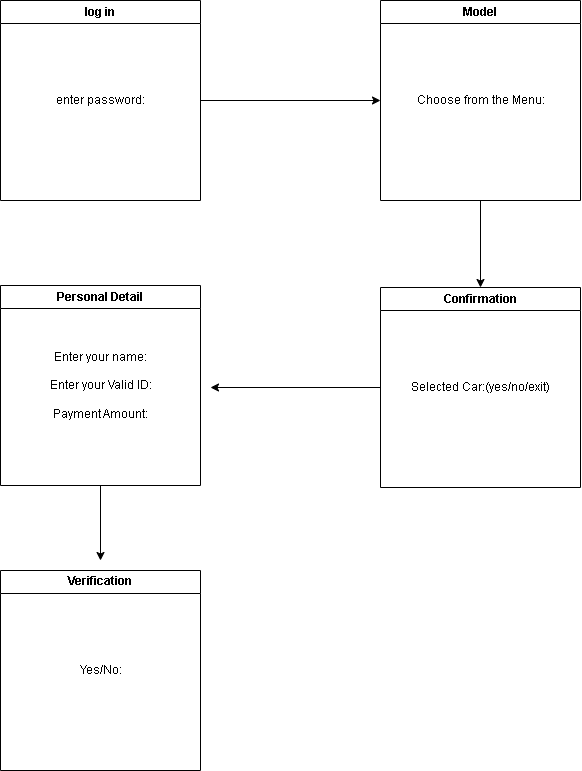

The diagram above was exported from draw.io. Its source (the exported page's mxGraphModel, read from the mxfile embedded in the PNG):
<mxGraphModel dx="866" dy="324" grid="1" gridSize="10" guides="1" tooltips="1" connect="1" arrows="1" fold="1" page="1" pageScale="1" pageWidth="850" pageHeight="1100" math="0" shadow="0">
  <root>
    <mxCell id="0" />
    <mxCell id="1" parent="0" />
    <mxCell id="RSxZ4YgssW8wZlLbJVfK-11" style="edgeStyle=orthogonalEdgeStyle;rounded=0;orthogonalLoop=1;jettySize=auto;html=1;exitX=1;exitY=0.5;exitDx=0;exitDy=0;entryX=0;entryY=0.5;entryDx=0;entryDy=0;" edge="1" parent="1" source="RSxZ4YgssW8wZlLbJVfK-1" target="RSxZ4YgssW8wZlLbJVfK-3">
      <mxGeometry relative="1" as="geometry" />
    </mxCell>
    <mxCell id="RSxZ4YgssW8wZlLbJVfK-1" value="log in" style="swimlane;whiteSpace=wrap;html=1;" vertex="1" parent="1">
      <mxGeometry x="40" y="40" width="200" height="200" as="geometry" />
    </mxCell>
    <mxCell id="RSxZ4YgssW8wZlLbJVfK-2" value="enter password:" style="text;html=1;align=center;verticalAlign=middle;resizable=0;points=[];autosize=1;strokeColor=none;fillColor=none;" vertex="1" parent="RSxZ4YgssW8wZlLbJVfK-1">
      <mxGeometry x="45" y="85" width="110" height="30" as="geometry" />
    </mxCell>
    <mxCell id="RSxZ4YgssW8wZlLbJVfK-12" style="edgeStyle=orthogonalEdgeStyle;rounded=0;orthogonalLoop=1;jettySize=auto;html=1;exitX=0.5;exitY=1;exitDx=0;exitDy=0;entryX=0.5;entryY=0;entryDx=0;entryDy=0;" edge="1" parent="1" source="RSxZ4YgssW8wZlLbJVfK-3" target="RSxZ4YgssW8wZlLbJVfK-5">
      <mxGeometry relative="1" as="geometry" />
    </mxCell>
    <mxCell id="RSxZ4YgssW8wZlLbJVfK-3" value="Model" style="swimlane;whiteSpace=wrap;html=1;" vertex="1" parent="1">
      <mxGeometry x="420" y="40" width="200" height="200" as="geometry" />
    </mxCell>
    <mxCell id="RSxZ4YgssW8wZlLbJVfK-4" value="Choose from the Menu:" style="text;html=1;align=center;verticalAlign=middle;resizable=0;points=[];autosize=1;strokeColor=none;fillColor=none;" vertex="1" parent="RSxZ4YgssW8wZlLbJVfK-3">
      <mxGeometry x="25" y="85" width="150" height="30" as="geometry" />
    </mxCell>
    <mxCell id="RSxZ4YgssW8wZlLbJVfK-13" style="edgeStyle=orthogonalEdgeStyle;rounded=0;orthogonalLoop=1;jettySize=auto;html=1;exitX=0;exitY=0.5;exitDx=0;exitDy=0;" edge="1" parent="1" source="RSxZ4YgssW8wZlLbJVfK-5">
      <mxGeometry relative="1" as="geometry">
        <mxPoint x="250" y="427" as="targetPoint" />
      </mxGeometry>
    </mxCell>
    <mxCell id="RSxZ4YgssW8wZlLbJVfK-5" value="Confirmation" style="swimlane;whiteSpace=wrap;html=1;" vertex="1" parent="1">
      <mxGeometry x="420" y="327" width="200" height="200" as="geometry" />
    </mxCell>
    <mxCell id="RSxZ4YgssW8wZlLbJVfK-6" value="Selected Car:(yes/no/exit)" style="text;html=1;align=center;verticalAlign=middle;resizable=0;points=[];autosize=1;strokeColor=none;fillColor=none;" vertex="1" parent="RSxZ4YgssW8wZlLbJVfK-5">
      <mxGeometry x="20" y="85" width="160" height="30" as="geometry" />
    </mxCell>
    <mxCell id="RSxZ4YgssW8wZlLbJVfK-14" style="edgeStyle=orthogonalEdgeStyle;rounded=0;orthogonalLoop=1;jettySize=auto;html=1;exitX=0.5;exitY=1;exitDx=0;exitDy=0;" edge="1" parent="1" source="RSxZ4YgssW8wZlLbJVfK-7">
      <mxGeometry relative="1" as="geometry">
        <mxPoint x="140" y="600" as="targetPoint" />
      </mxGeometry>
    </mxCell>
    <mxCell id="RSxZ4YgssW8wZlLbJVfK-7" value="Personal Detail" style="swimlane;whiteSpace=wrap;html=1;" vertex="1" parent="1">
      <mxGeometry x="40" y="325" width="200" height="200" as="geometry" />
    </mxCell>
    <mxCell id="RSxZ4YgssW8wZlLbJVfK-8" value="Enter your name:&lt;br&gt;&lt;br&gt;Enter your Valid ID:&lt;br&gt;&lt;br&gt;Payment Amount:" style="text;html=1;align=center;verticalAlign=middle;resizable=0;points=[];autosize=1;strokeColor=none;fillColor=none;" vertex="1" parent="RSxZ4YgssW8wZlLbJVfK-7">
      <mxGeometry x="35" y="55" width="130" height="90" as="geometry" />
    </mxCell>
    <mxCell id="RSxZ4YgssW8wZlLbJVfK-9" value="Verification" style="swimlane;whiteSpace=wrap;html=1;" vertex="1" parent="1">
      <mxGeometry x="40" y="610" width="200" height="200" as="geometry" />
    </mxCell>
    <mxCell id="RSxZ4YgssW8wZlLbJVfK-10" value="Yes/No:" style="text;html=1;align=center;verticalAlign=middle;resizable=0;points=[];autosize=1;strokeColor=none;fillColor=none;" vertex="1" parent="RSxZ4YgssW8wZlLbJVfK-9">
      <mxGeometry x="65" y="85" width="70" height="30" as="geometry" />
    </mxCell>
  </root>
</mxGraphModel>